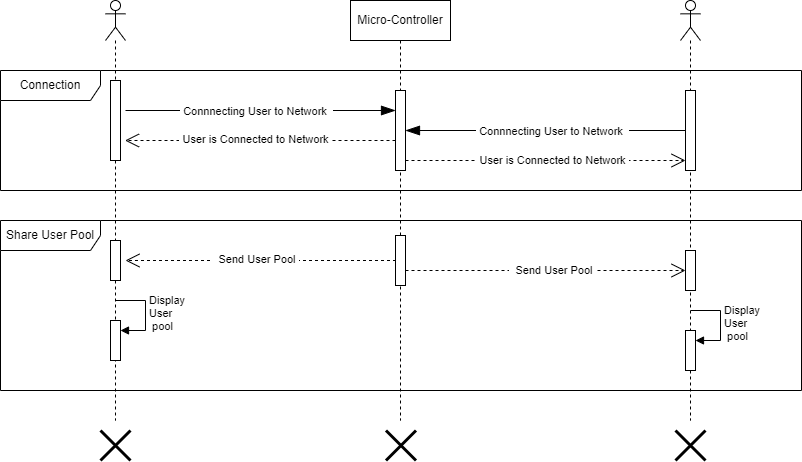

The diagram above was exported from draw.io. Its source (the exported page's mxGraphModel, read from the mxfile embedded in the PNG):
<mxGraphModel dx="977" dy="577" grid="1" gridSize="10" guides="1" tooltips="1" connect="1" arrows="1" fold="1" page="1" pageScale="1" pageWidth="850" pageHeight="1100" math="0" shadow="0">
  <root>
    <mxCell id="0" />
    <mxCell id="1" parent="0" />
    <mxCell id="bUbZ-e89j6tAC8CVxlZ--16" value="Micro-Controller" style="shape=umlLifeline;perimeter=lifelinePerimeter;whiteSpace=wrap;html=1;container=1;dropTarget=0;collapsible=0;recursiveResize=0;outlineConnect=0;portConstraint=eastwest;newEdgeStyle={&quot;edgeStyle&quot;:&quot;elbowEdgeStyle&quot;,&quot;elbow&quot;:&quot;vertical&quot;,&quot;curved&quot;:0,&quot;rounded&quot;:0};" parent="1" vertex="1">
      <mxGeometry x="375" y="80" width="100" height="420" as="geometry" />
    </mxCell>
    <mxCell id="0u1kKGDJF54m8RZjEG2Y-54" value="" style="html=1;points=[[0,0,0,0,5],[0,1,0,0,-5],[1,0,0,0,5],[1,1,0,0,-5]];perimeter=orthogonalPerimeter;outlineConnect=0;targetShapes=umlLifeline;portConstraint=eastwest;newEdgeStyle={&quot;curved&quot;:0,&quot;rounded&quot;:0};" parent="bUbZ-e89j6tAC8CVxlZ--16" vertex="1">
      <mxGeometry x="45" y="235" width="10" height="50" as="geometry" />
    </mxCell>
    <mxCell id="bUbZ-e89j6tAC8CVxlZ--27" value="" style="shape=umlLifeline;perimeter=lifelinePerimeter;whiteSpace=wrap;html=1;container=1;dropTarget=0;collapsible=0;recursiveResize=0;outlineConnect=0;portConstraint=eastwest;newEdgeStyle={&quot;curved&quot;:0,&quot;rounded&quot;:0};participant=umlActor;" parent="1" vertex="1">
      <mxGeometry x="130" y="80" width="20" height="420" as="geometry" />
    </mxCell>
    <mxCell id="0u1kKGDJF54m8RZjEG2Y-16" value="" style="html=1;points=[[0,0,0,0,5],[0,1,0,0,-5],[1,0,0,0,5],[1,1,0,0,-5]];perimeter=orthogonalPerimeter;outlineConnect=0;targetShapes=umlLifeline;portConstraint=eastwest;newEdgeStyle={&quot;curved&quot;:0,&quot;rounded&quot;:0};" parent="bUbZ-e89j6tAC8CVxlZ--27" vertex="1">
      <mxGeometry x="5" y="80" width="10" height="80" as="geometry" />
    </mxCell>
    <mxCell id="0u1kKGDJF54m8RZjEG2Y-50" value="" style="html=1;points=[[0,0,0,0,5],[0,1,0,0,-5],[1,0,0,0,5],[1,1,0,0,-5]];perimeter=orthogonalPerimeter;outlineConnect=0;targetShapes=umlLifeline;portConstraint=eastwest;newEdgeStyle={&quot;curved&quot;:0,&quot;rounded&quot;:0};" parent="bUbZ-e89j6tAC8CVxlZ--27" vertex="1">
      <mxGeometry x="5" y="240" width="10" height="40" as="geometry" />
    </mxCell>
    <mxCell id="Ur5XrVrVseQt80Zj_p8K-10" value="" style="html=1;points=[[0,0,0,0,5],[0,1,0,0,-5],[1,0,0,0,5],[1,1,0,0,-5]];perimeter=orthogonalPerimeter;outlineConnect=0;targetShapes=umlLifeline;portConstraint=eastwest;newEdgeStyle={&quot;curved&quot;:0,&quot;rounded&quot;:0};" parent="bUbZ-e89j6tAC8CVxlZ--27" vertex="1">
      <mxGeometry x="5" y="320" width="10" height="40" as="geometry" />
    </mxCell>
    <mxCell id="Ur5XrVrVseQt80Zj_p8K-11" value="Display &lt;br&gt;User&lt;br&gt;&amp;nbsp;pool" style="html=1;align=left;spacingLeft=2;endArrow=block;rounded=0;edgeStyle=orthogonalEdgeStyle;curved=0;rounded=0;" parent="bUbZ-e89j6tAC8CVxlZ--27" target="Ur5XrVrVseQt80Zj_p8K-10" edge="1">
      <mxGeometry x="0.0118" relative="1" as="geometry">
        <mxPoint x="10" y="300" as="sourcePoint" />
        <Array as="points">
          <mxPoint x="40" y="330" />
        </Array>
        <mxPoint as="offset" />
      </mxGeometry>
    </mxCell>
    <mxCell id="bUbZ-e89j6tAC8CVxlZ--50" value="" style="shape=umlDestroy;whiteSpace=wrap;html=1;strokeWidth=3;targetShapes=umlLifeline;" parent="1" vertex="1">
      <mxGeometry x="125" y="510" width="30" height="30" as="geometry" />
    </mxCell>
    <mxCell id="bUbZ-e89j6tAC8CVxlZ--52" value="" style="shape=umlDestroy;whiteSpace=wrap;html=1;strokeWidth=3;targetShapes=umlLifeline;" parent="1" vertex="1">
      <mxGeometry x="410.5" y="510" width="30" height="30" as="geometry" />
    </mxCell>
    <mxCell id="Ke5L-bLkSkWgQZBR-M11-30" value="" style="shape=umlLifeline;perimeter=lifelinePerimeter;whiteSpace=wrap;html=1;container=1;dropTarget=0;collapsible=0;recursiveResize=0;outlineConnect=0;portConstraint=eastwest;newEdgeStyle={&quot;curved&quot;:0,&quot;rounded&quot;:0};participant=umlActor;" parent="1" vertex="1">
      <mxGeometry x="705" y="80" width="20" height="420" as="geometry" />
    </mxCell>
    <mxCell id="0u1kKGDJF54m8RZjEG2Y-21" value="" style="html=1;points=[[0,0,0,0,5],[0,1,0,0,-5],[1,0,0,0,5],[1,1,0,0,-5]];perimeter=orthogonalPerimeter;outlineConnect=0;targetShapes=umlLifeline;portConstraint=eastwest;newEdgeStyle={&quot;curved&quot;:0,&quot;rounded&quot;:0};" parent="Ke5L-bLkSkWgQZBR-M11-30" vertex="1">
      <mxGeometry x="5" y="90" width="10" height="80" as="geometry" />
    </mxCell>
    <mxCell id="0u1kKGDJF54m8RZjEG2Y-66" value="" style="html=1;points=[[0,0,0,0,5],[0,1,0,0,-5],[1,0,0,0,5],[1,1,0,0,-5]];perimeter=orthogonalPerimeter;outlineConnect=0;targetShapes=umlLifeline;portConstraint=eastwest;newEdgeStyle={&quot;curved&quot;:0,&quot;rounded&quot;:0};" parent="Ke5L-bLkSkWgQZBR-M11-30" vertex="1">
      <mxGeometry x="5" y="250" width="10" height="40" as="geometry" />
    </mxCell>
    <mxCell id="Ur5XrVrVseQt80Zj_p8K-16" value="" style="html=1;points=[[0,0,0,0,5],[0,1,0,0,-5],[1,0,0,0,5],[1,1,0,0,-5]];perimeter=orthogonalPerimeter;outlineConnect=0;targetShapes=umlLifeline;portConstraint=eastwest;newEdgeStyle={&quot;curved&quot;:0,&quot;rounded&quot;:0};" parent="Ke5L-bLkSkWgQZBR-M11-30" vertex="1">
      <mxGeometry x="5" y="330" width="10" height="40" as="geometry" />
    </mxCell>
    <mxCell id="Ur5XrVrVseQt80Zj_p8K-17" value="Display&lt;br style=&quot;border-color: var(--border-color);&quot;&gt;User&lt;br style=&quot;border-color: var(--border-color);&quot;&gt;&amp;nbsp;pool" style="html=1;align=left;spacingLeft=2;endArrow=block;rounded=0;edgeStyle=orthogonalEdgeStyle;curved=0;rounded=0;" parent="Ke5L-bLkSkWgQZBR-M11-30" target="Ur5XrVrVseQt80Zj_p8K-16" edge="1">
      <mxGeometry x="0.0118" relative="1" as="geometry">
        <mxPoint x="10" y="310" as="sourcePoint" />
        <Array as="points">
          <mxPoint x="40" y="340" />
        </Array>
        <mxPoint as="offset" />
      </mxGeometry>
    </mxCell>
    <mxCell id="Ke5L-bLkSkWgQZBR-M11-32" value="" style="shape=umlDestroy;whiteSpace=wrap;html=1;strokeWidth=3;targetShapes=umlLifeline;" parent="1" vertex="1">
      <mxGeometry x="700" y="510" width="30" height="30" as="geometry" />
    </mxCell>
    <mxCell id="Ke5L-bLkSkWgQZBR-M11-58" value="Connection" style="shape=umlFrame;whiteSpace=wrap;html=1;pointerEvents=0;width=100;height=30;" parent="1" vertex="1">
      <mxGeometry x="25" y="150" width="801" height="120" as="geometry" />
    </mxCell>
    <mxCell id="0u1kKGDJF54m8RZjEG2Y-17" value="" style="html=1;points=[[0,0,0,0,5],[0,1,0,0,-5],[1,0,0,0,5],[1,1,0,0,-5]];perimeter=orthogonalPerimeter;outlineConnect=0;targetShapes=umlLifeline;portConstraint=eastwest;newEdgeStyle={&quot;curved&quot;:0,&quot;rounded&quot;:0};" parent="1" vertex="1">
      <mxGeometry x="420" y="170" width="10" height="80" as="geometry" />
    </mxCell>
    <mxCell id="0u1kKGDJF54m8RZjEG2Y-19" value="" style="endArrow=blockThin;endFill=1;endSize=12;html=1;rounded=0;" parent="1" edge="1">
      <mxGeometry width="160" relative="1" as="geometry">
        <mxPoint x="150" y="190" as="sourcePoint" />
        <mxPoint x="420" y="190" as="targetPoint" />
      </mxGeometry>
    </mxCell>
    <mxCell id="0u1kKGDJF54m8RZjEG2Y-27" value="&amp;nbsp;Connnecting User to Network&amp;nbsp;&amp;nbsp;" style="edgeLabel;html=1;align=center;verticalAlign=middle;resizable=0;points=[];" parent="0u1kKGDJF54m8RZjEG2Y-19" vertex="1" connectable="0">
      <mxGeometry x="-0.037" y="-3" relative="1" as="geometry">
        <mxPoint y="-3" as="offset" />
      </mxGeometry>
    </mxCell>
    <mxCell id="0u1kKGDJF54m8RZjEG2Y-23" value="" style="endArrow=blockThin;endFill=1;endSize=12;html=1;rounded=0;" parent="1" source="0u1kKGDJF54m8RZjEG2Y-21" target="0u1kKGDJF54m8RZjEG2Y-17" edge="1">
      <mxGeometry width="160" relative="1" as="geometry">
        <mxPoint x="340" y="510" as="sourcePoint" />
        <mxPoint x="500" y="510" as="targetPoint" />
      </mxGeometry>
    </mxCell>
    <mxCell id="0u1kKGDJF54m8RZjEG2Y-28" value="&amp;nbsp;Connnecting User to Network&amp;nbsp;&amp;nbsp;" style="edgeLabel;html=1;align=center;verticalAlign=middle;resizable=0;points=[];" parent="0u1kKGDJF54m8RZjEG2Y-23" vertex="1" connectable="0">
      <mxGeometry x="-0.0071" y="-3" relative="1" as="geometry">
        <mxPoint x="5" y="3" as="offset" />
      </mxGeometry>
    </mxCell>
    <mxCell id="0u1kKGDJF54m8RZjEG2Y-24" value="" style="endArrow=open;dashed=1;endFill=0;endSize=12;html=1;rounded=0;" parent="1" target="0u1kKGDJF54m8RZjEG2Y-21" edge="1">
      <mxGeometry width="160" relative="1" as="geometry">
        <mxPoint x="430" y="240" as="sourcePoint" />
        <mxPoint x="590" y="240" as="targetPoint" />
      </mxGeometry>
    </mxCell>
    <mxCell id="0u1kKGDJF54m8RZjEG2Y-32" value="&amp;nbsp;User is Connected to Network&amp;nbsp;" style="edgeLabel;html=1;align=center;verticalAlign=middle;resizable=0;points=[];" parent="0u1kKGDJF54m8RZjEG2Y-24" vertex="1" connectable="0">
      <mxGeometry x="0.0429" y="-2" relative="1" as="geometry">
        <mxPoint y="-3" as="offset" />
      </mxGeometry>
    </mxCell>
    <mxCell id="0u1kKGDJF54m8RZjEG2Y-34" value="" style="endArrow=open;dashed=1;endFill=0;endSize=12;html=1;rounded=0;startArrow=none;startFill=0;" parent="1" edge="1">
      <mxGeometry width="160" relative="1" as="geometry">
        <mxPoint x="420" y="220" as="sourcePoint" />
        <mxPoint x="149.5" y="220" as="targetPoint" />
        <Array as="points">
          <mxPoint x="310" y="220" />
        </Array>
      </mxGeometry>
    </mxCell>
    <mxCell id="0u1kKGDJF54m8RZjEG2Y-35" value="&amp;nbsp;User is Connected to Network&amp;nbsp;" style="edgeLabel;html=1;align=center;verticalAlign=middle;resizable=0;points=[];" parent="0u1kKGDJF54m8RZjEG2Y-34" vertex="1" connectable="0">
      <mxGeometry x="0.0429" y="-2" relative="1" as="geometry">
        <mxPoint as="offset" />
      </mxGeometry>
    </mxCell>
    <mxCell id="0u1kKGDJF54m8RZjEG2Y-71" value="Share User Pool" style="shape=umlFrame;whiteSpace=wrap;html=1;pointerEvents=0;width=100;height=30;" parent="1" vertex="1">
      <mxGeometry x="25" y="300" width="801" height="170" as="geometry" />
    </mxCell>
    <mxCell id="Ur5XrVrVseQt80Zj_p8K-4" value="" style="endArrow=open;dashed=1;endFill=0;endSize=12;html=1;rounded=0;startArrow=none;startFill=0;" parent="1" edge="1">
      <mxGeometry width="160" relative="1" as="geometry">
        <mxPoint x="420.5" y="340" as="sourcePoint" />
        <mxPoint x="150" y="340" as="targetPoint" />
        <Array as="points" />
      </mxGeometry>
    </mxCell>
    <mxCell id="Ur5XrVrVseQt80Zj_p8K-5" value="&amp;nbsp; Send User Pool&amp;nbsp;" style="edgeLabel;html=1;align=center;verticalAlign=middle;resizable=0;points=[];" parent="Ur5XrVrVseQt80Zj_p8K-4" vertex="1" connectable="0">
      <mxGeometry x="0.0429" y="-2" relative="1" as="geometry">
        <mxPoint as="offset" />
      </mxGeometry>
    </mxCell>
    <mxCell id="Ur5XrVrVseQt80Zj_p8K-6" value="" style="endArrow=open;dashed=1;endFill=0;endSize=12;html=1;rounded=0;" parent="1" edge="1">
      <mxGeometry width="160" relative="1" as="geometry">
        <mxPoint x="430" y="350" as="sourcePoint" />
        <mxPoint x="710" y="350" as="targetPoint" />
      </mxGeometry>
    </mxCell>
    <mxCell id="Ur5XrVrVseQt80Zj_p8K-7" value="&amp;nbsp; Send User Pool&amp;nbsp;" style="edgeLabel;html=1;align=center;verticalAlign=middle;resizable=0;points=[];" parent="Ur5XrVrVseQt80Zj_p8K-6" vertex="1" connectable="0">
      <mxGeometry x="0.0429" y="-2" relative="1" as="geometry">
        <mxPoint y="-3" as="offset" />
      </mxGeometry>
    </mxCell>
  </root>
</mxGraphModel>